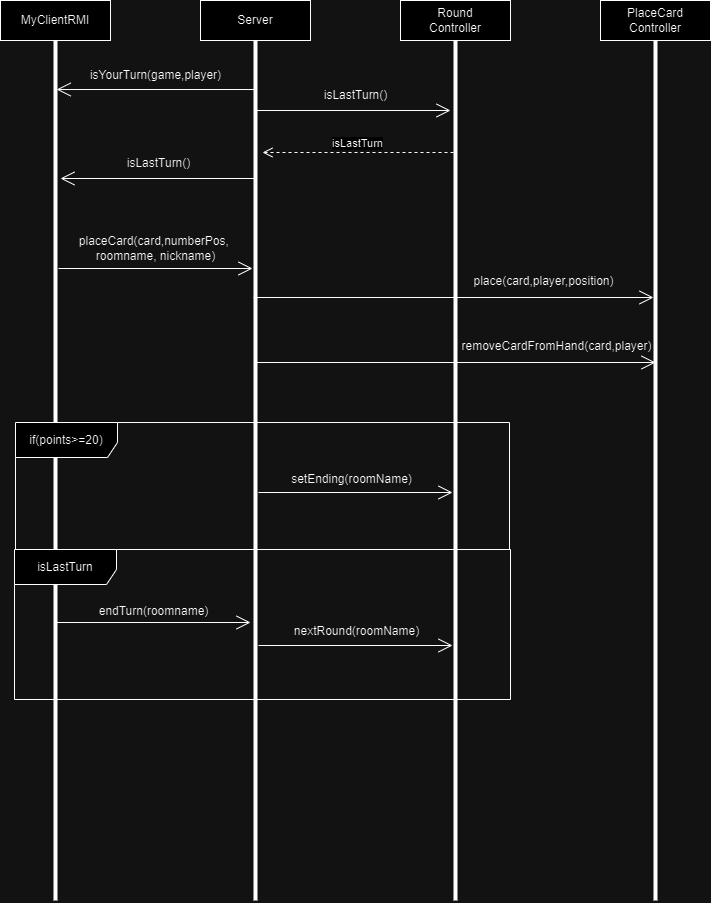

The diagram above was exported from draw.io. Its source (the exported page's mxGraphModel, read from the mxfile embedded in the PNG):
<mxGraphModel dx="1373" dy="699" grid="0" gridSize="10" guides="1" tooltips="1" connect="1" arrows="1" fold="1" page="1" pageScale="1" pageWidth="850" pageHeight="1100" math="0" shadow="0">
  <root>
    <mxCell id="0" />
    <mxCell id="1" parent="0" />
    <mxCell id="L9DmrdmniUA8QP8k7Cfp-1" value="MyClientRMI" style="html=1;whiteSpace=wrap;" parent="1" vertex="1">
      <mxGeometry x="50" y="40" width="110" height="40" as="geometry" />
    </mxCell>
    <mxCell id="L9DmrdmniUA8QP8k7Cfp-2" value="Server" style="html=1;whiteSpace=wrap;" parent="1" vertex="1">
      <mxGeometry x="250" y="40" width="110" height="40" as="geometry" />
    </mxCell>
    <mxCell id="L9DmrdmniUA8QP8k7Cfp-3" value="Round&lt;div&gt;Controller&lt;/div&gt;" style="html=1;whiteSpace=wrap;" parent="1" vertex="1">
      <mxGeometry x="450" y="40" width="110" height="40" as="geometry" />
    </mxCell>
    <mxCell id="L9DmrdmniUA8QP8k7Cfp-4" value="PlaceCard&lt;div&gt;Controller&lt;/div&gt;" style="html=1;whiteSpace=wrap;" parent="1" vertex="1">
      <mxGeometry x="650" y="40" width="110" height="40" as="geometry" />
    </mxCell>
    <mxCell id="L9DmrdmniUA8QP8k7Cfp-6" value="" style="line;strokeWidth=4;direction=south;html=1;perimeter=backbonePerimeter;points=[];outlineConnect=0;" parent="1" vertex="1">
      <mxGeometry x="100" y="80" width="10" height="860" as="geometry" />
    </mxCell>
    <mxCell id="L9DmrdmniUA8QP8k7Cfp-9" value="" style="line;strokeWidth=4;direction=south;html=1;perimeter=backbonePerimeter;points=[];outlineConnect=0;" parent="1" vertex="1">
      <mxGeometry x="300" y="80" width="10" height="860" as="geometry" />
    </mxCell>
    <mxCell id="L9DmrdmniUA8QP8k7Cfp-10" value="" style="line;strokeWidth=4;direction=south;html=1;perimeter=backbonePerimeter;points=[];outlineConnect=0;" parent="1" vertex="1">
      <mxGeometry x="500" y="80" width="10" height="860" as="geometry" />
    </mxCell>
    <mxCell id="L9DmrdmniUA8QP8k7Cfp-11" value="" style="line;strokeWidth=4;direction=south;html=1;perimeter=backbonePerimeter;points=[];outlineConnect=0;" parent="1" vertex="1">
      <mxGeometry x="700" y="80" width="10" height="860" as="geometry" />
    </mxCell>
    <mxCell id="cDkKPwFuifr6qbK7y3zI-1" value="" style="endArrow=open;endFill=1;endSize=12;html=1;rounded=0;exitX=0.057;exitY=0.416;exitDx=0;exitDy=0;exitPerimeter=0;" edge="1" parent="1" source="L9DmrdmniUA8QP8k7Cfp-9" target="L9DmrdmniUA8QP8k7Cfp-6">
      <mxGeometry width="160" relative="1" as="geometry">
        <mxPoint x="270" y="130" as="sourcePoint" />
        <mxPoint x="110" y="130" as="targetPoint" />
      </mxGeometry>
    </mxCell>
    <mxCell id="cDkKPwFuifr6qbK7y3zI-2" value="isYourTurn(game,player)" style="text;html=1;align=center;verticalAlign=middle;resizable=0;points=[];autosize=1;strokeColor=none;fillColor=none;" vertex="1" parent="1">
      <mxGeometry x="130" y="100" width="150" height="30" as="geometry" />
    </mxCell>
    <mxCell id="cDkKPwFuifr6qbK7y3zI-5" value="" style="endArrow=open;endFill=1;endSize=12;html=1;rounded=0;" edge="1" parent="1" source="L9DmrdmniUA8QP8k7Cfp-9">
      <mxGeometry width="160" relative="1" as="geometry">
        <mxPoint x="310" y="150" as="sourcePoint" />
        <mxPoint x="500" y="150" as="targetPoint" />
      </mxGeometry>
    </mxCell>
    <mxCell id="cDkKPwFuifr6qbK7y3zI-7" value="isLastTurn()" style="text;html=1;align=center;verticalAlign=middle;resizable=0;points=[];autosize=1;strokeColor=none;fillColor=none;" vertex="1" parent="1">
      <mxGeometry x="360" y="120" width="90" height="30" as="geometry" />
    </mxCell>
    <mxCell id="cDkKPwFuifr6qbK7y3zI-8" value="isLastTurn" style="html=1;verticalAlign=bottom;endArrow=open;dashed=1;endSize=8;curved=0;rounded=0;" edge="1" parent="1" source="L9DmrdmniUA8QP8k7Cfp-10">
      <mxGeometry relative="1" as="geometry">
        <mxPoint x="420" y="190" as="sourcePoint" />
        <mxPoint x="312" y="192" as="targetPoint" />
      </mxGeometry>
    </mxCell>
    <mxCell id="cDkKPwFuifr6qbK7y3zI-9" value="" style="endArrow=open;endFill=1;endSize=12;html=1;rounded=0;" edge="1" parent="1">
      <mxGeometry width="160" relative="1" as="geometry">
        <mxPoint x="304" y="218" as="sourcePoint" />
        <mxPoint x="110" y="218" as="targetPoint" />
      </mxGeometry>
    </mxCell>
    <mxCell id="cDkKPwFuifr6qbK7y3zI-11" value="isLastTurn()" style="text;html=1;align=center;verticalAlign=middle;resizable=0;points=[];autosize=1;strokeColor=none;fillColor=none;" vertex="1" parent="1">
      <mxGeometry x="163" y="188" width="90" height="30" as="geometry" />
    </mxCell>
    <mxCell id="cDkKPwFuifr6qbK7y3zI-12" value="" style="endArrow=open;endFill=1;endSize=12;html=1;rounded=0;" edge="1" parent="1">
      <mxGeometry width="160" relative="1" as="geometry">
        <mxPoint x="108" y="308" as="sourcePoint" />
        <mxPoint x="302" y="308" as="targetPoint" />
      </mxGeometry>
    </mxCell>
    <mxCell id="cDkKPwFuifr6qbK7y3zI-14" value="placeCard(card,numberPos,&amp;nbsp;&lt;div&gt;roomname, nickname)&lt;/div&gt;" style="text;html=1;align=center;verticalAlign=middle;resizable=0;points=[];autosize=1;strokeColor=none;fillColor=none;" vertex="1" parent="1">
      <mxGeometry x="119.5" y="267" width="171" height="41" as="geometry" />
    </mxCell>
    <mxCell id="cDkKPwFuifr6qbK7y3zI-16" value="" style="endArrow=open;endFill=1;endSize=12;html=1;rounded=0;" edge="1" parent="1" target="L9DmrdmniUA8QP8k7Cfp-11">
      <mxGeometry width="160" relative="1" as="geometry">
        <mxPoint x="303" y="337" as="sourcePoint" />
        <mxPoint x="497" y="337" as="targetPoint" />
      </mxGeometry>
    </mxCell>
    <mxCell id="cDkKPwFuifr6qbK7y3zI-17" value="place(card,player,position)" style="text;html=1;align=center;verticalAlign=middle;resizable=0;points=[];autosize=1;strokeColor=none;fillColor=none;" vertex="1" parent="1">
      <mxGeometry x="514" y="308" width="158" height="26" as="geometry" />
    </mxCell>
    <mxCell id="cDkKPwFuifr6qbK7y3zI-19" value="" style="endArrow=open;endFill=1;endSize=12;html=1;rounded=0;" edge="1" parent="1">
      <mxGeometry width="160" relative="1" as="geometry">
        <mxPoint x="305" y="402" as="sourcePoint" />
        <mxPoint x="705" y="402" as="targetPoint" />
      </mxGeometry>
    </mxCell>
    <mxCell id="cDkKPwFuifr6qbK7y3zI-20" value="removeCardFromHand(card,player)" style="text;html=1;align=center;verticalAlign=middle;resizable=0;points=[];autosize=1;strokeColor=none;fillColor=none;" vertex="1" parent="1">
      <mxGeometry x="502" y="373" width="208" height="26" as="geometry" />
    </mxCell>
    <mxCell id="cDkKPwFuifr6qbK7y3zI-21" value="" style="endArrow=open;endFill=1;endSize=12;html=1;rounded=0;" edge="1" parent="1">
      <mxGeometry width="160" relative="1" as="geometry">
        <mxPoint x="106" y="662" as="sourcePoint" />
        <mxPoint x="300" y="662" as="targetPoint" />
      </mxGeometry>
    </mxCell>
    <mxCell id="cDkKPwFuifr6qbK7y3zI-23" value="if(points&amp;gt;=20)" style="shape=umlFrame;whiteSpace=wrap;html=1;pointerEvents=0;width=102;height=35;" vertex="1" parent="1">
      <mxGeometry x="65" y="462" width="494" height="127" as="geometry" />
    </mxCell>
    <mxCell id="cDkKPwFuifr6qbK7y3zI-24" value="" style="endArrow=open;endFill=1;endSize=12;html=1;rounded=0;" edge="1" parent="1">
      <mxGeometry width="160" relative="1" as="geometry">
        <mxPoint x="308" y="532" as="sourcePoint" />
        <mxPoint x="502" y="532" as="targetPoint" />
      </mxGeometry>
    </mxCell>
    <mxCell id="cDkKPwFuifr6qbK7y3zI-25" value="setEnding(roomName)" style="text;html=1;align=center;verticalAlign=middle;resizable=0;points=[];autosize=1;strokeColor=none;fillColor=none;" vertex="1" parent="1">
      <mxGeometry x="331" y="506" width="139" height="26" as="geometry" />
    </mxCell>
    <mxCell id="cDkKPwFuifr6qbK7y3zI-26" value="isLastTurn" style="shape=umlFrame;whiteSpace=wrap;html=1;pointerEvents=0;width=102;height=35;" vertex="1" parent="1">
      <mxGeometry x="64" y="589" width="496" height="150" as="geometry" />
    </mxCell>
    <mxCell id="cDkKPwFuifr6qbK7y3zI-27" value="endTurn(roomname)" style="text;html=1;align=center;verticalAlign=middle;resizable=0;points=[];autosize=1;strokeColor=none;fillColor=none;" vertex="1" parent="1">
      <mxGeometry x="139" y="638" width="128" height="26" as="geometry" />
    </mxCell>
    <mxCell id="cDkKPwFuifr6qbK7y3zI-28" value="" style="endArrow=open;endFill=1;endSize=12;html=1;rounded=0;" edge="1" parent="1">
      <mxGeometry width="160" relative="1" as="geometry">
        <mxPoint x="308" y="685" as="sourcePoint" />
        <mxPoint x="502" y="685" as="targetPoint" />
      </mxGeometry>
    </mxCell>
    <mxCell id="cDkKPwFuifr6qbK7y3zI-29" value="nextRound(roomName)" style="text;html=1;align=center;verticalAlign=middle;resizable=0;points=[];autosize=1;strokeColor=none;fillColor=none;" vertex="1" parent="1">
      <mxGeometry x="334" y="658" width="143" height="26" as="geometry" />
    </mxCell>
  </root>
</mxGraphModel>